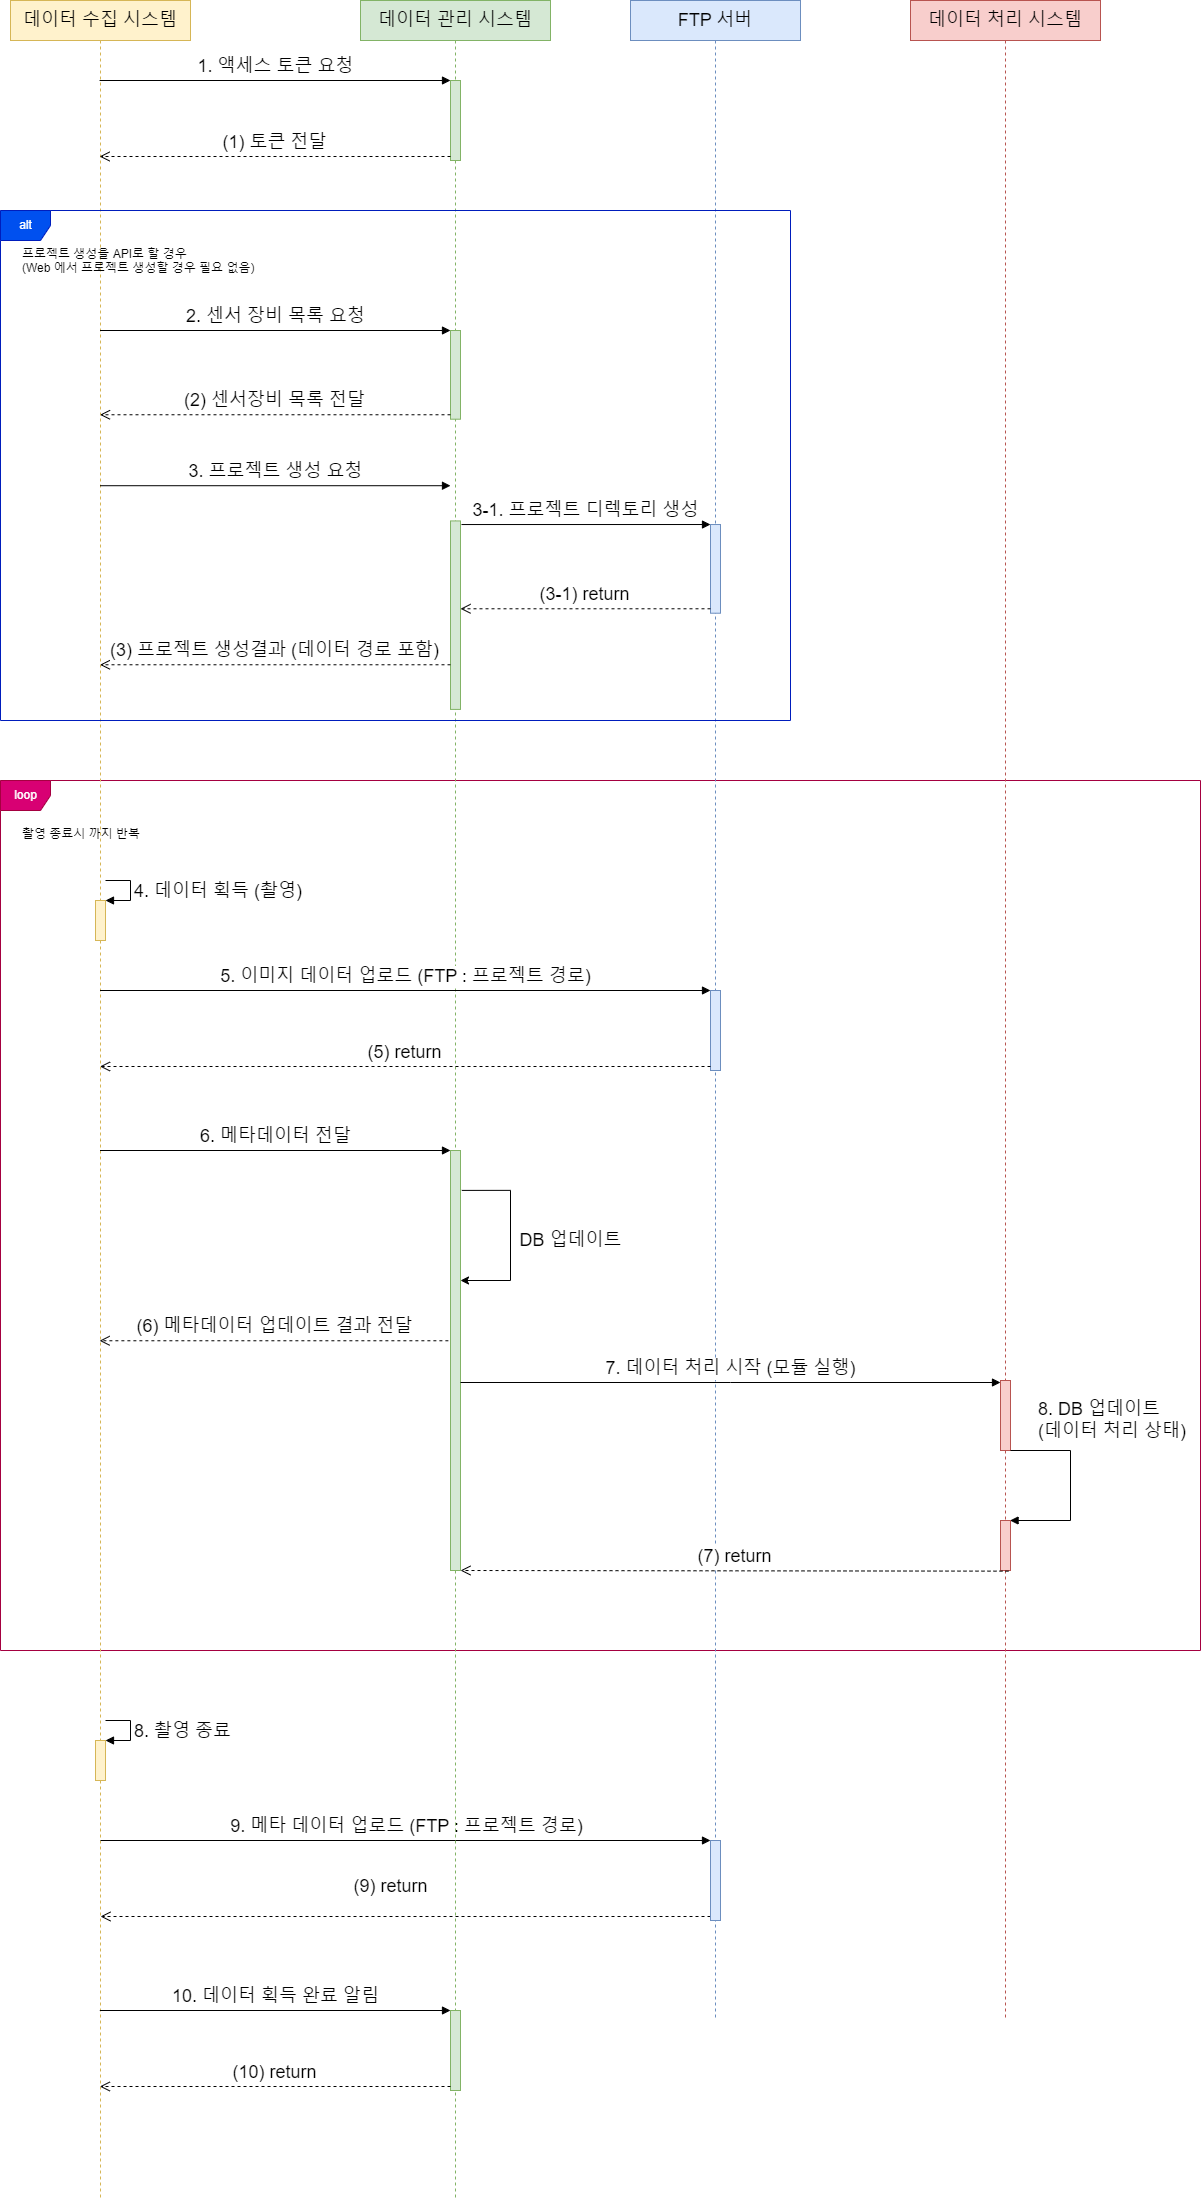

The diagram above was exported from draw.io. Its source (the exported page's mxGraphModel, read from the mxfile embedded in the PNG):
<mxGraphModel dx="1721" dy="1061" grid="1" gridSize="10" guides="1" tooltips="1" connect="1" arrows="1" fold="1" page="1" pageScale="1" pageWidth="827" pageHeight="1169" math="0" shadow="0">
  <root>
    <mxCell id="0" />
    <mxCell id="1" parent="0" />
    <mxCell id="7RbdHpRH6ZTf_gwUQHDL-16" value="loop" style="shape=umlFrame;tabPosition=left;html=1;boundedLbl=1;labelInHeader=1;width=50;height=30;fillColor=#d80073;fontColor=#ffffff;strokeColor=#A50040;" parent="1" vertex="1">
      <mxGeometry x="90" y="880" width="1200" height="870" as="geometry" />
    </mxCell>
    <mxCell id="7RbdHpRH6ZTf_gwUQHDL-17" value="촬영 종료시 까지 반복" style="text;align=left;" parent="7RbdHpRH6ZTf_gwUQHDL-16" vertex="1">
      <mxGeometry width="130" height="20" relative="1" as="geometry">
        <mxPoint x="20" y="40" as="offset" />
      </mxGeometry>
    </mxCell>
    <mxCell id="rkgr2Eie21L-i-kbNMY7-1" value="데이터 수집 시스템" style="shape=umlLifeline;perimeter=lifelinePerimeter;whiteSpace=wrap;html=1;container=1;collapsible=0;recursiveResize=0;outlineConnect=0;fillColor=#fff2cc;strokeColor=#d6b656;fontSize=18;" parent="1" vertex="1">
      <mxGeometry x="100" y="100" width="180" height="2200" as="geometry" />
    </mxCell>
    <mxCell id="rkgr2Eie21L-i-kbNMY7-25" value="" style="html=1;points=[];perimeter=orthogonalPerimeter;fillColor=#fff2cc;strokeColor=#d6b656;fontSize=18;" parent="rkgr2Eie21L-i-kbNMY7-1" vertex="1">
      <mxGeometry x="85" y="900" width="10" height="40" as="geometry" />
    </mxCell>
    <mxCell id="rkgr2Eie21L-i-kbNMY7-26" value="4. 데이터 획득 (촬영)" style="edgeStyle=orthogonalEdgeStyle;html=1;align=left;spacingLeft=2;endArrow=block;rounded=0;entryX=1;entryY=0;fontSize=18;" parent="rkgr2Eie21L-i-kbNMY7-1" target="rkgr2Eie21L-i-kbNMY7-25" edge="1">
      <mxGeometry relative="1" as="geometry">
        <mxPoint x="95" y="880" as="sourcePoint" />
        <Array as="points">
          <mxPoint x="120" y="880" />
        </Array>
      </mxGeometry>
    </mxCell>
    <mxCell id="7RbdHpRH6ZTf_gwUQHDL-51" value="" style="html=1;points=[];perimeter=orthogonalPerimeter;fillColor=#fff2cc;strokeColor=#d6b656;fontSize=18;" parent="rkgr2Eie21L-i-kbNMY7-1" vertex="1">
      <mxGeometry x="85" y="1740" width="10" height="40" as="geometry" />
    </mxCell>
    <mxCell id="7RbdHpRH6ZTf_gwUQHDL-52" value="8. 촬영 종료" style="edgeStyle=orthogonalEdgeStyle;html=1;align=left;spacingLeft=2;endArrow=block;rounded=0;entryX=1;entryY=0;fontSize=18;" parent="rkgr2Eie21L-i-kbNMY7-1" target="7RbdHpRH6ZTf_gwUQHDL-51" edge="1">
      <mxGeometry relative="1" as="geometry">
        <mxPoint x="95" y="1720" as="sourcePoint" />
        <Array as="points">
          <mxPoint x="120" y="1720" />
        </Array>
      </mxGeometry>
    </mxCell>
    <mxCell id="NgyUa8bhwQZ52zTU093N-12" value="&lt;font style=&quot;font-size: 18px;&quot;&gt;9. 메타 데이터 업로드 (FTP : 프로젝트 경로)&lt;/font&gt;" style="html=1;verticalAlign=bottom;endArrow=block;entryX=0;entryY=0;rounded=0;" edge="1" target="NgyUa8bhwQZ52zTU093N-11" parent="rkgr2Eie21L-i-kbNMY7-1">
      <mxGeometry relative="1" as="geometry">
        <mxPoint x="90" y="1840" as="sourcePoint" />
      </mxGeometry>
    </mxCell>
    <mxCell id="NgyUa8bhwQZ52zTU093N-13" value="&lt;font style=&quot;font-size: 18px;&quot;&gt;(9) return&lt;/font&gt;" style="html=1;verticalAlign=bottom;endArrow=open;dashed=1;endSize=8;exitX=0;exitY=0.95;rounded=0;" edge="1" source="NgyUa8bhwQZ52zTU093N-11" parent="rkgr2Eie21L-i-kbNMY7-1">
      <mxGeometry x="0.0492" y="-16" relative="1" as="geometry">
        <mxPoint x="90" y="1916" as="targetPoint" />
        <mxPoint as="offset" />
      </mxGeometry>
    </mxCell>
    <mxCell id="rkgr2Eie21L-i-kbNMY7-2" value="데이터 관리 시스템" style="shape=umlLifeline;perimeter=lifelinePerimeter;whiteSpace=wrap;html=1;container=1;collapsible=0;recursiveResize=0;outlineConnect=0;fillColor=#d5e8d4;strokeColor=#82b366;fontSize=18;" parent="1" vertex="1">
      <mxGeometry x="450" y="100" width="190" height="2200" as="geometry" />
    </mxCell>
    <mxCell id="rkgr2Eie21L-i-kbNMY7-4" value="" style="html=1;points=[];perimeter=orthogonalPerimeter;fillColor=#d5e8d4;strokeColor=#82b366;fontSize=18;" parent="rkgr2Eie21L-i-kbNMY7-2" vertex="1">
      <mxGeometry x="90" y="80" width="10" height="80" as="geometry" />
    </mxCell>
    <mxCell id="rkgr2Eie21L-i-kbNMY7-30" value="" style="html=1;points=[];perimeter=orthogonalPerimeter;fillColor=#d5e8d4;strokeColor=#82b366;fontSize=18;" parent="rkgr2Eie21L-i-kbNMY7-2" vertex="1">
      <mxGeometry x="90" y="1150" width="10" height="420" as="geometry" />
    </mxCell>
    <mxCell id="NgyUa8bhwQZ52zTU093N-3" value="&lt;font style=&quot;font-size: 18px;&quot;&gt;DB 업데이트&lt;/font&gt;" style="edgeStyle=orthogonalEdgeStyle;rounded=0;orthogonalLoop=1;jettySize=auto;html=1;exitX=1.129;exitY=0.095;exitDx=0;exitDy=0;exitPerimeter=0;" edge="1" parent="rkgr2Eie21L-i-kbNMY7-2" source="rkgr2Eie21L-i-kbNMY7-30">
      <mxGeometry x="0.0469" y="60" relative="1" as="geometry">
        <mxPoint x="100" y="1280" as="targetPoint" />
        <Array as="points">
          <mxPoint x="150" y="1190" />
          <mxPoint x="150" y="1280" />
        </Array>
        <mxPoint as="offset" />
      </mxGeometry>
    </mxCell>
    <mxCell id="rkgr2Eie21L-i-kbNMY7-3" value="FTP 서버" style="shape=umlLifeline;perimeter=lifelinePerimeter;whiteSpace=wrap;html=1;container=1;collapsible=0;recursiveResize=0;outlineConnect=0;fillColor=#dae8fc;strokeColor=#6c8ebf;fontSize=18;" parent="1" vertex="1">
      <mxGeometry x="720" y="100" width="170" height="2020" as="geometry" />
    </mxCell>
    <mxCell id="rkgr2Eie21L-i-kbNMY7-27" value="" style="html=1;points=[];perimeter=orthogonalPerimeter;fillColor=#dae8fc;strokeColor=#6c8ebf;fontSize=18;" parent="rkgr2Eie21L-i-kbNMY7-3" vertex="1">
      <mxGeometry x="80" y="990" width="10" height="80" as="geometry" />
    </mxCell>
    <mxCell id="NgyUa8bhwQZ52zTU093N-11" value="" style="html=1;points=[];perimeter=orthogonalPerimeter;fillColor=#dae8fc;strokeColor=#6c8ebf;" vertex="1" parent="rkgr2Eie21L-i-kbNMY7-3">
      <mxGeometry x="80" y="1840" width="10" height="80" as="geometry" />
    </mxCell>
    <mxCell id="rkgr2Eie21L-i-kbNMY7-5" value="1. 액세스 토큰 요청" style="html=1;verticalAlign=bottom;endArrow=block;entryX=0;entryY=0;rounded=0;fontSize=18;" parent="1" source="rkgr2Eie21L-i-kbNMY7-1" target="rkgr2Eie21L-i-kbNMY7-4" edge="1">
      <mxGeometry relative="1" as="geometry">
        <mxPoint x="230" y="180" as="sourcePoint" />
      </mxGeometry>
    </mxCell>
    <mxCell id="rkgr2Eie21L-i-kbNMY7-6" value="(1) 토큰 전달" style="html=1;verticalAlign=bottom;endArrow=open;dashed=1;endSize=8;exitX=0;exitY=0.95;rounded=0;fontSize=18;" parent="1" source="rkgr2Eie21L-i-kbNMY7-4" target="rkgr2Eie21L-i-kbNMY7-1" edge="1">
      <mxGeometry relative="1" as="geometry">
        <mxPoint x="194.5" y="256" as="targetPoint" />
      </mxGeometry>
    </mxCell>
    <mxCell id="rkgr2Eie21L-i-kbNMY7-28" value="5. 이미지 데이터 업로드 (FTP : 프로젝트 경로)" style="html=1;verticalAlign=bottom;endArrow=block;entryX=0;entryY=0;rounded=0;fontSize=18;" parent="1" target="rkgr2Eie21L-i-kbNMY7-27" edge="1">
      <mxGeometry relative="1" as="geometry">
        <mxPoint x="189.5" y="1090" as="sourcePoint" />
      </mxGeometry>
    </mxCell>
    <mxCell id="rkgr2Eie21L-i-kbNMY7-29" value="(5) return" style="html=1;verticalAlign=bottom;endArrow=open;dashed=1;endSize=8;exitX=0;exitY=0.95;rounded=0;fontSize=18;" parent="1" source="rkgr2Eie21L-i-kbNMY7-27" edge="1">
      <mxGeometry relative="1" as="geometry">
        <mxPoint x="189.5" y="1166" as="targetPoint" />
      </mxGeometry>
    </mxCell>
    <mxCell id="rkgr2Eie21L-i-kbNMY7-31" value="6. 메타데이터 전달" style="html=1;verticalAlign=bottom;endArrow=block;entryX=0;entryY=0;rounded=0;fontSize=18;" parent="1" target="rkgr2Eie21L-i-kbNMY7-30" edge="1">
      <mxGeometry relative="1" as="geometry">
        <mxPoint x="189.5" y="1250" as="sourcePoint" />
      </mxGeometry>
    </mxCell>
    <mxCell id="7RbdHpRH6ZTf_gwUQHDL-2" value="데이터 처리 시스템" style="shape=umlLifeline;perimeter=lifelinePerimeter;whiteSpace=wrap;html=1;container=1;collapsible=0;recursiveResize=0;outlineConnect=0;fillColor=#f8cecc;strokeColor=#b85450;fontSize=18;" parent="1" vertex="1">
      <mxGeometry x="1000" y="100" width="190" height="2020" as="geometry" />
    </mxCell>
    <mxCell id="7RbdHpRH6ZTf_gwUQHDL-40" value="" style="html=1;points=[];perimeter=orthogonalPerimeter;fillColor=#f8cecc;strokeColor=#b85450;" parent="7RbdHpRH6ZTf_gwUQHDL-2" vertex="1">
      <mxGeometry x="90" y="1380" width="10" height="70" as="geometry" />
    </mxCell>
    <mxCell id="7RbdHpRH6ZTf_gwUQHDL-47" value="" style="html=1;points=[];perimeter=orthogonalPerimeter;fillColor=#f8cecc;strokeColor=#b85450;" parent="7RbdHpRH6ZTf_gwUQHDL-2" vertex="1">
      <mxGeometry x="90" y="1520" width="10" height="50" as="geometry" />
    </mxCell>
    <mxCell id="7RbdHpRH6ZTf_gwUQHDL-48" value="8. DB 업데이트&lt;br&gt;(데이터 처리 상태)" style="edgeStyle=orthogonalEdgeStyle;html=1;align=left;spacingLeft=2;endArrow=block;rounded=0;entryX=0.963;entryY=0.014;fontSize=18;entryDx=0;entryDy=0;entryPerimeter=0;" parent="7RbdHpRH6ZTf_gwUQHDL-2" source="7RbdHpRH6ZTf_gwUQHDL-40" target="7RbdHpRH6ZTf_gwUQHDL-47" edge="1">
      <mxGeometry x="-0.75" y="30" relative="1" as="geometry">
        <mxPoint x="100" y="1560" as="sourcePoint" />
        <Array as="points">
          <mxPoint x="160" y="1450" />
          <mxPoint x="160" y="1520" />
          <mxPoint x="100" y="1520" />
        </Array>
        <mxPoint as="offset" />
      </mxGeometry>
    </mxCell>
    <mxCell id="7RbdHpRH6ZTf_gwUQHDL-18" value="alt" style="shape=umlFrame;tabPosition=left;html=1;boundedLbl=1;labelInHeader=1;width=50;height=30;fillColor=#0050ef;fontColor=#ffffff;strokeColor=#001DBC;" parent="1" vertex="1">
      <mxGeometry x="90" y="310" width="790" height="510" as="geometry" />
    </mxCell>
    <mxCell id="rkgr2Eie21L-i-kbNMY7-7" value="" style="html=1;points=[];perimeter=orthogonalPerimeter;fillColor=#d5e8d4;strokeColor=#82b366;fontSize=18;" parent="7RbdHpRH6ZTf_gwUQHDL-18" vertex="1">
      <mxGeometry x="450" y="119.99739130434784" width="10" height="88.69565217391305" as="geometry" />
    </mxCell>
    <mxCell id="rkgr2Eie21L-i-kbNMY7-10" value="" style="html=1;points=[];perimeter=orthogonalPerimeter;fillColor=#d5e8d4;strokeColor=#82b366;fontSize=18;" parent="7RbdHpRH6ZTf_gwUQHDL-18" vertex="1">
      <mxGeometry x="450" y="310.4347826086957" width="10" height="188.47826086956522" as="geometry" />
    </mxCell>
    <mxCell id="rkgr2Eie21L-i-kbNMY7-13" value="" style="html=1;points=[];perimeter=orthogonalPerimeter;fillColor=#dae8fc;strokeColor=#6c8ebf;fontSize=18;" parent="7RbdHpRH6ZTf_gwUQHDL-18" vertex="1">
      <mxGeometry x="710" y="314.0191304347826" width="10" height="88.69565217391305" as="geometry" />
    </mxCell>
    <mxCell id="rkgr2Eie21L-i-kbNMY7-14" value="3-1. 프로젝트 디렉토리 생성" style="html=1;verticalAlign=bottom;endArrow=block;entryX=0;entryY=0;rounded=0;exitX=1.1;exitY=0.206;exitDx=0;exitDy=0;exitPerimeter=0;fontSize=18;" parent="7RbdHpRH6ZTf_gwUQHDL-18" target="rkgr2Eie21L-i-kbNMY7-13" edge="1">
      <mxGeometry relative="1" as="geometry">
        <mxPoint x="461" y="314.0413043478261" as="sourcePoint" />
      </mxGeometry>
    </mxCell>
    <mxCell id="rkgr2Eie21L-i-kbNMY7-15" value="(3-1) return" style="html=1;verticalAlign=bottom;endArrow=open;dashed=1;endSize=8;exitX=0;exitY=0.95;rounded=0;fontSize=18;" parent="7RbdHpRH6ZTf_gwUQHDL-18" source="rkgr2Eie21L-i-kbNMY7-13" edge="1">
      <mxGeometry relative="1" as="geometry">
        <mxPoint x="460" y="398.28" as="targetPoint" />
      </mxGeometry>
    </mxCell>
    <mxCell id="rkgr2Eie21L-i-kbNMY7-8" value="2. 센서 장비 목록 요청" style="html=1;verticalAlign=bottom;endArrow=block;entryX=0;entryY=0;rounded=0;fontSize=18;" parent="7RbdHpRH6ZTf_gwUQHDL-18" target="rkgr2Eie21L-i-kbNMY7-7" edge="1">
      <mxGeometry relative="1" as="geometry">
        <mxPoint x="99.5" y="119.99739130434784" as="sourcePoint" />
      </mxGeometry>
    </mxCell>
    <mxCell id="rkgr2Eie21L-i-kbNMY7-9" value="(2) 센서장비 목록 전달" style="html=1;verticalAlign=bottom;endArrow=open;dashed=1;endSize=8;exitX=0;exitY=0.95;rounded=0;fontSize=18;" parent="7RbdHpRH6ZTf_gwUQHDL-18" source="rkgr2Eie21L-i-kbNMY7-7" edge="1">
      <mxGeometry relative="1" as="geometry">
        <mxPoint x="99.5" y="204.25826086956522" as="targetPoint" />
      </mxGeometry>
    </mxCell>
    <mxCell id="rkgr2Eie21L-i-kbNMY7-11" value="3. 프로젝트 생성 요청" style="html=1;verticalAlign=bottom;endArrow=block;entryX=0;entryY=0;rounded=0;fontSize=18;" parent="7RbdHpRH6ZTf_gwUQHDL-18" edge="1">
      <mxGeometry relative="1" as="geometry">
        <mxPoint x="99.5" y="275.2147826086957" as="sourcePoint" />
        <mxPoint x="450" y="275.2147826086957" as="targetPoint" />
      </mxGeometry>
    </mxCell>
    <mxCell id="rkgr2Eie21L-i-kbNMY7-12" value="(3) 프로젝트 생성결과 (데이터 경로 포함)" style="html=1;verticalAlign=bottom;endArrow=open;dashed=1;endSize=8;exitX=0;exitY=0.95;rounded=0;fontSize=18;" parent="7RbdHpRH6ZTf_gwUQHDL-18" edge="1">
      <mxGeometry relative="1" as="geometry">
        <mxPoint x="99.5" y="454.26913043478237" as="targetPoint" />
        <mxPoint x="450" y="454.2691304347825" as="sourcePoint" />
      </mxGeometry>
    </mxCell>
    <mxCell id="7RbdHpRH6ZTf_gwUQHDL-19" value="프로젝트 생성을 API로 할 경우&#10;(Web 에서 프로젝트 생성할 경우 필요 없음)" style="text;align=left;" parent="7RbdHpRH6ZTf_gwUQHDL-18" vertex="1">
      <mxGeometry width="300" height="40" relative="1" as="geometry">
        <mxPoint x="20" y="30" as="offset" />
      </mxGeometry>
    </mxCell>
    <mxCell id="7RbdHpRH6ZTf_gwUQHDL-42" value="7. 데이터 처리 시작 (모듈 실행)" style="html=1;verticalAlign=bottom;endArrow=block;rounded=0;fontSize=18;" parent="1" edge="1">
      <mxGeometry relative="1" as="geometry">
        <mxPoint x="550" y="1482" as="sourcePoint" />
        <mxPoint x="1090" y="1482" as="targetPoint" />
        <Array as="points">
          <mxPoint x="820" y="1482" />
        </Array>
      </mxGeometry>
    </mxCell>
    <mxCell id="rkgr2Eie21L-i-kbNMY7-32" value="(6) 메타데이터 업데이트 결과 전달" style="html=1;verticalAlign=bottom;endArrow=open;dashed=1;endSize=8;rounded=0;fontSize=18;exitX=-0.212;exitY=0.453;exitDx=0;exitDy=0;exitPerimeter=0;" parent="1" target="rkgr2Eie21L-i-kbNMY7-1" edge="1" source="rkgr2Eie21L-i-kbNMY7-30">
      <mxGeometry relative="1" as="geometry">
        <mxPoint x="195" y="1480" as="targetPoint" />
        <mxPoint x="540" y="1480" as="sourcePoint" />
      </mxGeometry>
    </mxCell>
    <mxCell id="7RbdHpRH6ZTf_gwUQHDL-53" value="(7) return" style="html=1;verticalAlign=bottom;endArrow=open;dashed=1;endSize=8;exitX=0.8;exitY=1.013;rounded=0;fontSize=18;exitDx=0;exitDy=0;exitPerimeter=0;" parent="1" source="7RbdHpRH6ZTf_gwUQHDL-47" target="rkgr2Eie21L-i-kbNMY7-30" edge="1">
      <mxGeometry relative="1" as="geometry">
        <mxPoint x="560" y="1376" as="targetPoint" />
        <mxPoint x="810" y="1376" as="sourcePoint" />
      </mxGeometry>
    </mxCell>
    <mxCell id="7RbdHpRH6ZTf_gwUQHDL-54" value="" style="html=1;points=[];perimeter=orthogonalPerimeter;fontSize=18;fillColor=#d5e8d4;strokeColor=#82b366;" parent="1" vertex="1">
      <mxGeometry x="540" y="2110" width="10" height="80" as="geometry" />
    </mxCell>
    <mxCell id="7RbdHpRH6ZTf_gwUQHDL-55" value="10. 데이터 획득 완료 알림" style="html=1;verticalAlign=bottom;endArrow=block;entryX=0;entryY=0;rounded=0;fontSize=18;" parent="1" target="7RbdHpRH6ZTf_gwUQHDL-54" edge="1">
      <mxGeometry relative="1" as="geometry">
        <mxPoint x="189.32352941176464" y="2110" as="sourcePoint" />
      </mxGeometry>
    </mxCell>
    <mxCell id="7RbdHpRH6ZTf_gwUQHDL-56" value="(10) return" style="html=1;verticalAlign=bottom;endArrow=open;dashed=1;endSize=8;exitX=0;exitY=0.95;rounded=0;fontSize=18;" parent="1" source="7RbdHpRH6ZTf_gwUQHDL-54" edge="1">
      <mxGeometry relative="1" as="geometry">
        <mxPoint x="189.32352941176464" y="2186" as="targetPoint" />
      </mxGeometry>
    </mxCell>
  </root>
</mxGraphModel>